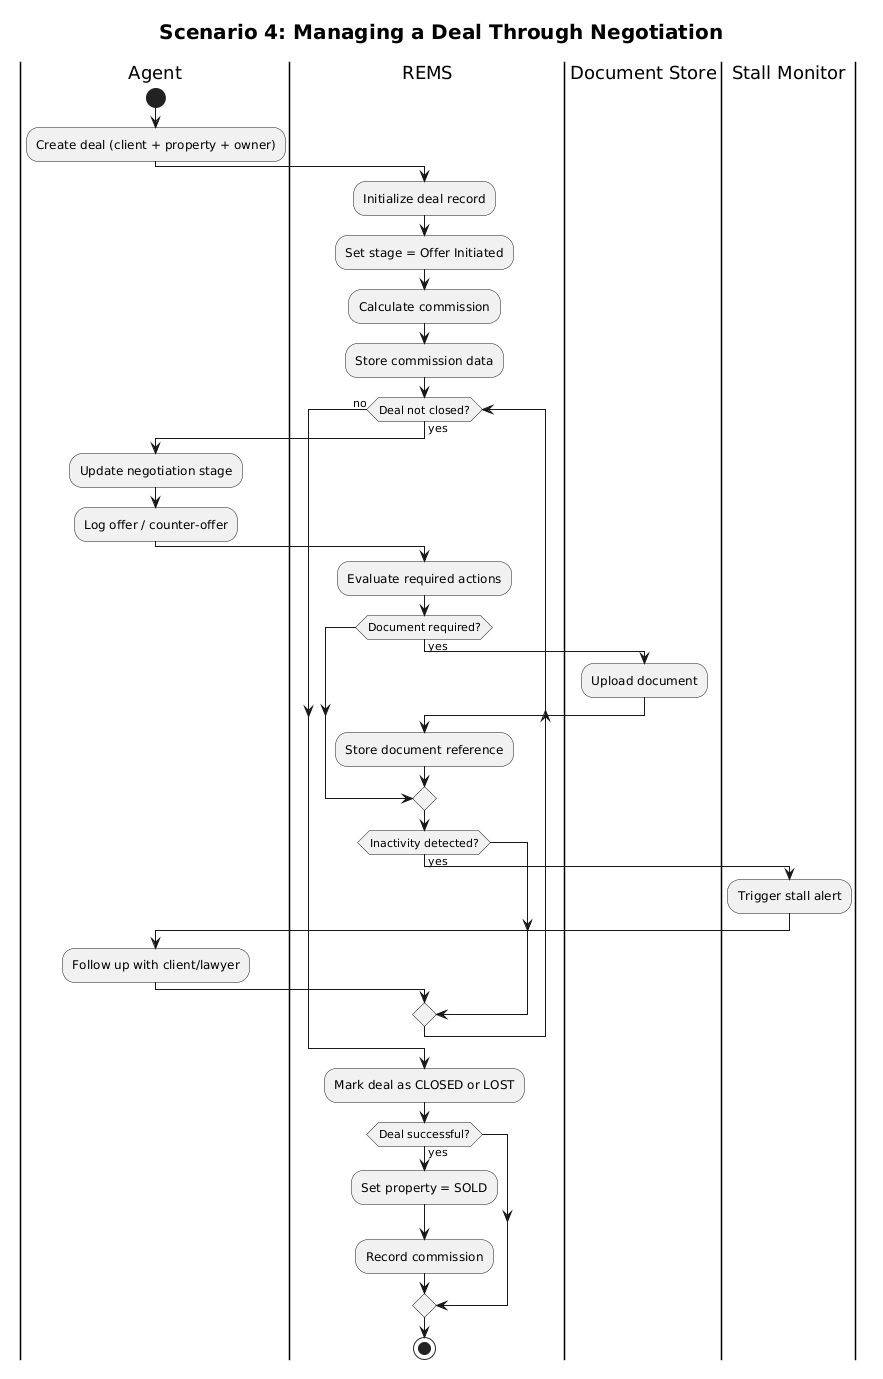

The diagram above was rendered by PlantUML. Its source (embedded in the PNG):
@startuml
skinparam monochrome true
skinparam shadowing false
skinparam DefaultFontName Arial

title <size:20><b>Scenario 4: Managing a Deal Through Negotiation</b></size>

|Agent|
start
:Create deal (client + property + owner);

|REMS|
:Initialize deal record;
:Set stage = Offer Initiated;
:Calculate commission;
:Store commission data;

while (Deal not closed?) is (yes)

  |Agent|
  :Update negotiation stage;
  :Log offer / counter-offer;

  |REMS|
  :Evaluate required actions;

  if (Document required?) then (yes)
    |Document Store|
    :Upload document;
    |REMS|
    :Store document reference;
  endif

  if (Inactivity detected?) then (yes)
    |Stall Monitor|
    :Trigger stall alert;

    |Agent|
    :Follow up with client/lawyer;
  endif

endwhile (no)

|REMS|
:Mark deal as CLOSED or LOST;

if (Deal successful?) then (yes)
  :Set property = SOLD;
  :Record commission;
endif

stop
@enduml